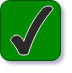

The diagram above was exported from draw.io. Its source (the exported page's mxGraphModel, read from the mxfile embedded in the PNG):
<mxGraphModel dx="303" dy="201" grid="1" gridSize="10" guides="1" tooltips="1" connect="1" arrows="1" fold="1" page="1" pageScale="1" pageWidth="850" pageHeight="1100" math="0" shadow="0">
  <root>
    <mxCell id="0" />
    <mxCell id="1" parent="0" />
    <mxCell id="nnCdCqztuHisarnm54C4-1" value="" style="rounded=1;whiteSpace=wrap;html=1;fillColor=#008a00;fontColor=#ffffff;strokeColor=#005700;" parent="1" vertex="1">
      <mxGeometry width="60" height="60" as="geometry" />
    </mxCell>
    <mxCell id="yRkfF0gtUk902JOM042n-1" value="" style="verticalLabelPosition=bottom;verticalAlign=top;html=1;shape=mxgraph.basic.tick" vertex="1" parent="1">
      <mxGeometry x="10" y="5" width="42.5" height="50" as="geometry" />
    </mxCell>
  </root>
</mxGraphModel>